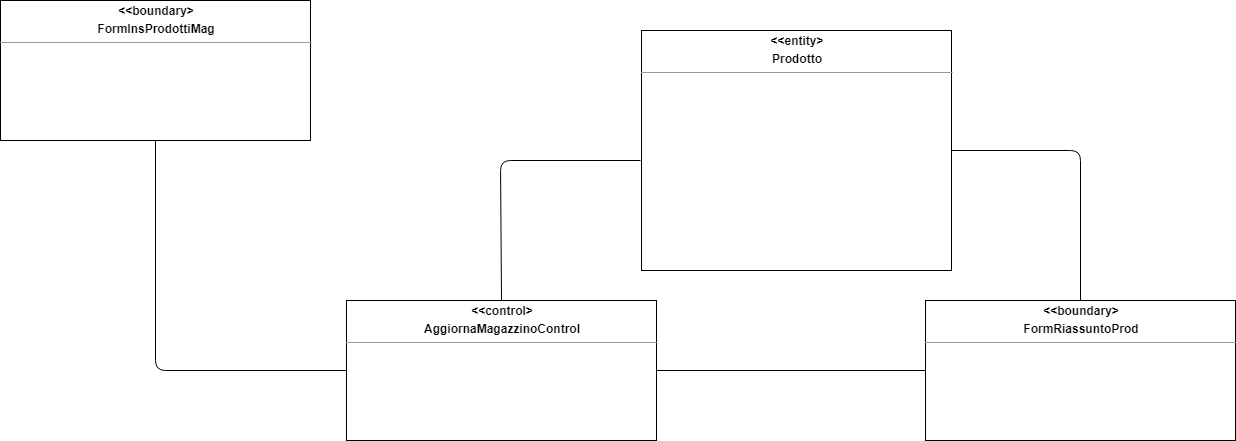

The diagram above was exported from draw.io. Its source (the exported page's mxGraphModel, read from the mxfile embedded in the PNG):
<mxGraphModel dx="868" dy="444" grid="1" gridSize="10" guides="1" tooltips="1" connect="1" arrows="1" fold="1" page="1" pageScale="1" pageWidth="850" pageHeight="1100" background="#ffffff" math="0" shadow="0">
  <root>
    <mxCell id="0" />
    <mxCell id="1" parent="0" />
    <mxCell id="u4Vnxvx539vxSuZHv-vE-1" value="&lt;p style=&quot;margin: 0px ; margin-top: 4px ; text-align: center&quot;&gt;&lt;b&gt;&amp;lt;&amp;lt;entity&amp;gt;&lt;/b&gt;&lt;/p&gt;&lt;p style=&quot;margin: 0px ; margin-top: 4px ; text-align: center&quot;&gt;&lt;b&gt;Prodotto&lt;/b&gt;&lt;/p&gt;&lt;hr size=&quot;1&quot;&gt;&lt;p style=&quot;margin: 0px ; margin-left: 4px&quot;&gt;&lt;br&gt;&lt;/p&gt;" style="verticalAlign=top;align=left;overflow=fill;fontSize=12;fontFamily=Helvetica;html=1;rounded=0;shadow=0;comic=0;labelBackgroundColor=none;strokeWidth=1" parent="1" vertex="1">
      <mxGeometry x="681" y="40" width="310" height="240" as="geometry" />
    </mxCell>
    <mxCell id="u4Vnxvx539vxSuZHv-vE-17" value="&lt;p style=&quot;margin: 0px ; margin-top: 4px ; text-align: center&quot;&gt;&lt;b&gt;&amp;lt;&amp;lt;boundary&amp;gt;&lt;/b&gt;&lt;/p&gt;&lt;p style=&quot;margin: 0px ; margin-top: 4px ; text-align: center&quot;&gt;&lt;b&gt;FormInsProdottiMag&lt;/b&gt;&lt;/p&gt;&lt;hr size=&quot;1&quot;&gt;&lt;p style=&quot;margin: 0px ; margin-left: 4px&quot;&gt;&lt;br&gt;&lt;/p&gt;" style="verticalAlign=top;align=left;overflow=fill;fontSize=12;fontFamily=Helvetica;html=1;rounded=0;shadow=0;comic=0;labelBackgroundColor=none;strokeWidth=1" parent="1" vertex="1">
      <mxGeometry x="40" y="10" width="310" height="140" as="geometry" />
    </mxCell>
    <mxCell id="u4Vnxvx539vxSuZHv-vE-18" value="&lt;p style=&quot;margin: 0px ; margin-top: 4px ; text-align: center&quot;&gt;&lt;b&gt;&amp;lt;&amp;lt;control&amp;gt;&lt;/b&gt;&lt;/p&gt;&lt;p style=&quot;margin: 0px ; margin-top: 4px ; text-align: center&quot;&gt;&lt;b&gt;AggiornaMagazzinoControl&lt;/b&gt;&lt;/p&gt;&lt;hr size=&quot;1&quot;&gt;&lt;p style=&quot;margin: 0px ; margin-left: 4px&quot;&gt;&lt;br&gt;&lt;/p&gt;" style="verticalAlign=top;align=left;overflow=fill;fontSize=12;fontFamily=Helvetica;html=1;rounded=0;shadow=0;comic=0;labelBackgroundColor=none;strokeWidth=1" parent="1" vertex="1">
      <mxGeometry x="386" y="310" width="310" height="140" as="geometry" />
    </mxCell>
    <mxCell id="u4Vnxvx539vxSuZHv-vE-24" value="&lt;p style=&quot;margin: 0px ; margin-top: 4px ; text-align: center&quot;&gt;&lt;b&gt;&amp;lt;&amp;lt;boundary&amp;gt;&lt;/b&gt;&lt;/p&gt;&lt;p style=&quot;margin: 0px ; margin-top: 4px ; text-align: center&quot;&gt;&lt;b&gt;FormRiassuntoProd&lt;/b&gt;&lt;/p&gt;&lt;hr size=&quot;1&quot;&gt;&lt;p style=&quot;margin: 0px ; margin-left: 4px&quot;&gt;&lt;br&gt;&lt;/p&gt;" style="verticalAlign=top;align=left;overflow=fill;fontSize=12;fontFamily=Helvetica;html=1;rounded=0;shadow=0;comic=0;labelBackgroundColor=none;strokeWidth=1" parent="1" vertex="1">
      <mxGeometry x="965" y="310" width="310" height="140" as="geometry" />
    </mxCell>
    <mxCell id="SWXN7uLNcMkNy-V4Z-v8-1" value="" style="endArrow=none;html=1;entryX=0.5;entryY=1;entryDx=0;entryDy=0;exitX=0;exitY=0.5;exitDx=0;exitDy=0;" parent="1" source="u4Vnxvx539vxSuZHv-vE-18" target="u4Vnxvx539vxSuZHv-vE-17" edge="1">
      <mxGeometry width="50" height="50" relative="1" as="geometry">
        <mxPoint x="490" y="260" as="sourcePoint" />
        <mxPoint x="540" y="210" as="targetPoint" />
        <Array as="points">
          <mxPoint x="195" y="380" />
        </Array>
      </mxGeometry>
    </mxCell>
    <mxCell id="SWXN7uLNcMkNy-V4Z-v8-2" value="" style="endArrow=none;html=1;exitX=0.5;exitY=0;exitDx=0;exitDy=0;" parent="1" source="u4Vnxvx539vxSuZHv-vE-18" edge="1">
      <mxGeometry width="50" height="50" relative="1" as="geometry">
        <mxPoint x="520" y="220" as="sourcePoint" />
        <mxPoint x="680" y="170" as="targetPoint" />
        <Array as="points">
          <mxPoint x="540" y="170" />
        </Array>
      </mxGeometry>
    </mxCell>
    <mxCell id="SWXN7uLNcMkNy-V4Z-v8-3" value="" style="endArrow=none;html=1;entryX=1;entryY=0.5;entryDx=0;entryDy=0;exitX=0;exitY=0.5;exitDx=0;exitDy=0;" parent="1" source="u4Vnxvx539vxSuZHv-vE-24" target="u4Vnxvx539vxSuZHv-vE-18" edge="1">
      <mxGeometry width="50" height="50" relative="1" as="geometry">
        <mxPoint x="1130" y="160" as="sourcePoint" />
        <mxPoint x="1180" y="110" as="targetPoint" />
        <Array as="points" />
      </mxGeometry>
    </mxCell>
    <mxCell id="tt6nGP_CuRo4irRdW0i4-1" value="" style="endArrow=none;html=1;exitX=1;exitY=0.5;exitDx=0;exitDy=0;entryX=0.5;entryY=0;entryDx=0;entryDy=0;" parent="1" source="u4Vnxvx539vxSuZHv-vE-1" target="u4Vnxvx539vxSuZHv-vE-24" edge="1">
      <mxGeometry width="50" height="50" relative="1" as="geometry">
        <mxPoint x="1050" y="150" as="sourcePoint" />
        <mxPoint x="1483.9900000000002" y="220" as="targetPoint" />
        <Array as="points">
          <mxPoint x="1120" y="160" />
        </Array>
      </mxGeometry>
    </mxCell>
  </root>
</mxGraphModel>